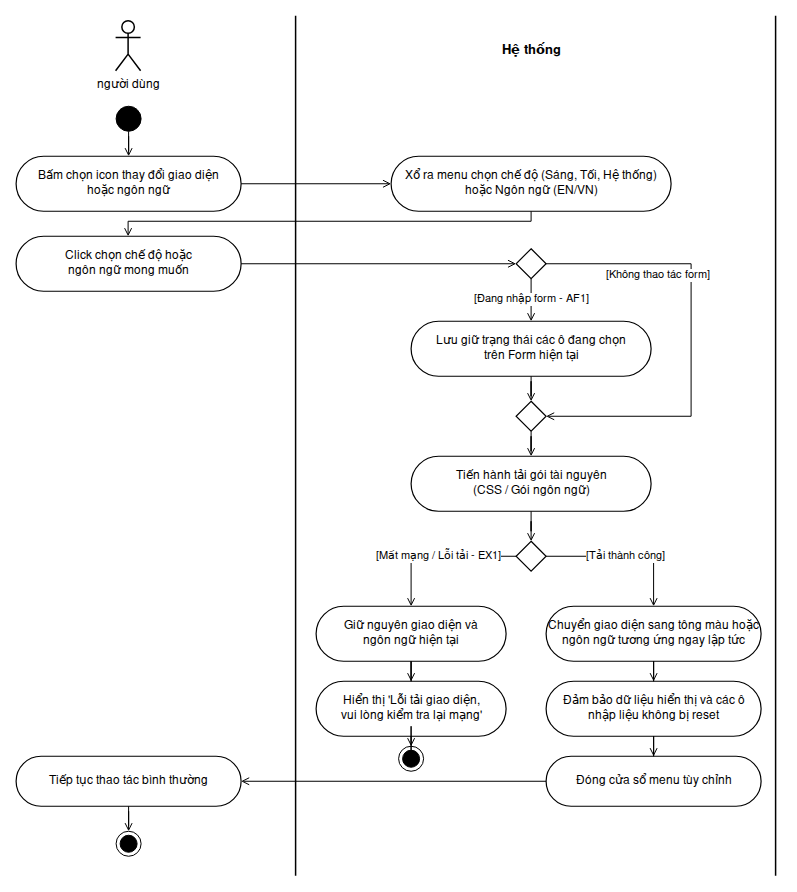

The diagram above was exported from draw.io. Its source (the exported page's mxGraphModel, read from the mxfile embedded in the PNG):
<mxGraphModel grid="0" page="1" gridSize="10" guides="1" tooltips="1" connect="1" arrows="1" fold="1" pageScale="1" pageWidth="797" pageHeight="892" math="0" shadow="0" background="#FFFFFF">
  <root>
    <mxCell id="0" style="" />
    <mxCell id="1" parent="0" style="" />
    <mxCell id="line1" parent="1" style="line;strokeWidth=1.5;direction=south;html=1;strokeColor=#000000;fontFamily=Arial;" value="" vertex="1">
      <mxGeometry height="860" width="10" x="290.6" y="15.75" as="geometry" />
    </mxCell>
    <mxCell id="line2" parent="1" style="line;strokeWidth=1.5;direction=south;html=1;strokeColor=#000000;fontFamily=Arial;" value="" vertex="1">
      <mxGeometry height="860" width="10" x="770.6" y="15.75" as="geometry" />
    </mxCell>
    <mxCell id="actor_user" parent="1" style="shape=umlActor;verticalLabelPosition=bottom;verticalAlign=top;html=1;outlineConnect=0;strokeColor=#000000;fillColor=#FFFFFF;fontColor=#000000;fontSize=12;strokeWidth=1.5;fontFamily=Arial;" value="người dùng" vertex="1">
      <mxGeometry height="50" width="25" x="115.6" y="20.75" as="geometry" />
    </mxCell>
    <mxCell id="header_sys" parent="1" style="text;html=1;strokeColor=none;fillColor=none;align=center;verticalAlign=middle;whiteSpace=wrap;rounded=0;fontColor=#000000;fontSize=13;fontStyle=1;fontFamily=Arial;" value="Hệ thống" vertex="1">
      <mxGeometry height="30" width="140" x="460.6" y="35.75" as="geometry" />
    </mxCell>
    <mxCell id="start" parent="1" style="ellipse;fillColor=#000000;strokeColor=#000000;fontFamily=Arial;" value="" vertex="1">
      <mxGeometry height="25" width="25" x="115.6" y="105.75" as="geometry" />
    </mxCell>
    <mxCell id="a1" parent="1" style="rounded=1;whiteSpace=wrap;html=1;arcSize=50;fillColor=#FFFFFF;strokeColor=#000000;fontColor=#000000;strokeWidth=1.2;fontSize=12;fontFamily=Arial;" value="Bấm chọn icon thay đổi giao diện&#10;hoặc ngôn ngữ" vertex="1">
      <mxGeometry height="55.0" width="225" x="15.599999999999994" y="155.75" as="geometry" />
    </mxCell>
    <mxCell id="a2" parent="1" style="rounded=1;whiteSpace=wrap;html=1;arcSize=50;fillColor=#FFFFFF;strokeColor=#000000;fontColor=#000000;strokeWidth=1.2;fontSize=12;fontFamily=Arial;" value="Xổ ra menu chọn chế độ (Sáng, Tối, Hệ thống)&#10;hoặc Ngôn ngữ (EN/VN)" vertex="1">
      <mxGeometry height="55.0" width="280" x="390.6" y="155.75" as="geometry" />
    </mxCell>
    <mxCell id="a3" parent="1" style="rounded=1;whiteSpace=wrap;html=1;arcSize=50;fillColor=#FFFFFF;strokeColor=#000000;fontColor=#000000;strokeWidth=1.2;fontSize=12;fontFamily=Arial;" value="Click chọn chế độ hoặc&#10;ngôn ngữ mong muốn" vertex="1">
      <mxGeometry height="55.0" width="225" x="15.599999999999994" y="235.75" as="geometry" />
    </mxCell>
    <mxCell id="d1" parent="1" style="rhombus;whiteSpace=wrap;html=1;fillColor=#FFFFFF;strokeColor=#000000;strokeWidth=1.2;fontFamily=Arial;" value="" vertex="1">
      <mxGeometry height="30" width="30" x="515.6" y="248.25" as="geometry" />
    </mxCell>
    <mxCell id="a4" parent="1" style="rounded=1;whiteSpace=wrap;html=1;arcSize=50;fillColor=#FFFFFF;strokeColor=#000000;fontColor=#000000;strokeWidth=1.2;fontSize=12;fontFamily=Arial;" value="Lưu giữ trạng thái các ô đang chọn&#10;trên Form hiện tại" vertex="1">
      <mxGeometry height="55.0" width="240" x="410.6" y="320.75" as="geometry" />
    </mxCell>
    <mxCell id="m1" parent="1" style="rhombus;whiteSpace=wrap;html=1;fillColor=#FFFFFF;strokeColor=#000000;strokeWidth=1.2;fontFamily=Arial;" value="" vertex="1">
      <mxGeometry height="30" width="30" x="515.6" y="400.75" as="geometry" />
    </mxCell>
    <mxCell id="a5" parent="1" style="rounded=1;whiteSpace=wrap;html=1;arcSize=50;fillColor=#FFFFFF;strokeColor=#000000;fontColor=#000000;strokeWidth=1.2;fontSize=12;fontFamily=Arial;" value="Tiến hành tải gói tài nguyên&#10;(CSS / Gói ngôn ngữ)" vertex="1">
      <mxGeometry height="55.0" width="240" x="410.6" y="455.75" as="geometry" />
    </mxCell>
    <mxCell id="d2" parent="1" style="rhombus;whiteSpace=wrap;html=1;fillColor=#FFFFFF;strokeColor=#000000;strokeWidth=1.2;fontFamily=Arial;" value="" vertex="1">
      <mxGeometry height="30" width="30" x="515.6" y="540.75" as="geometry" />
    </mxCell>
    <mxCell id="a6" parent="1" style="rounded=1;whiteSpace=wrap;html=1;arcSize=50;fillColor=#FFFFFF;strokeColor=#000000;fontColor=#000000;strokeWidth=1.2;fontSize=12;fontFamily=Arial;" value="Giữ nguyên giao diện và&#10;ngôn ngữ hiện tại" vertex="1">
      <mxGeometry height="55.0" width="190" x="315.6" y="605.75" as="geometry" />
    </mxCell>
    <mxCell id="a7" parent="1" style="rounded=1;whiteSpace=wrap;html=1;arcSize=50;fillColor=#FFFFFF;strokeColor=#000000;fontColor=#000000;strokeWidth=1.2;fontSize=12;fontFamily=Arial;" value="Hiển thị 'Lỗi tải giao diện,&#10;vui lòng kiểm tra lại mạng'" vertex="1">
      <mxGeometry height="55.0" width="190" x="315.6" y="680.75" as="geometry" />
    </mxCell>
    <mxCell id="stop1" parent="1" style="ellipse;shape=endState;fillColor=#000000;strokeColor=#000000;fontFamily=Arial;" value="" vertex="1">
      <mxGeometry height="25" width="25" x="398.1" y="745.75" as="geometry" />
    </mxCell>
    <mxCell id="a8" parent="1" style="rounded=1;whiteSpace=wrap;html=1;arcSize=50;fillColor=#FFFFFF;strokeColor=#000000;fontColor=#000000;strokeWidth=1.2;fontSize=12;fontFamily=Arial;" value="Chuyển giao diện sang tông màu hoặc&#10;ngôn ngữ tương ứng ngay lập tức" vertex="1">
      <mxGeometry height="55.0" width="215" x="545.6" y="605.75" as="geometry" />
    </mxCell>
    <mxCell id="a9" parent="1" style="rounded=1;whiteSpace=wrap;html=1;arcSize=50;fillColor=#FFFFFF;strokeColor=#000000;fontColor=#000000;strokeWidth=1.2;fontSize=12;fontFamily=Arial;" value="Đảm bảo dữ liệu hiển thị và các ô&#10;nhập liệu không bị reset" vertex="1">
      <mxGeometry height="55.0" width="215" x="545.6" y="680.75" as="geometry" />
    </mxCell>
    <mxCell id="a10" parent="1" style="rounded=1;whiteSpace=wrap;html=1;arcSize=50;fillColor=#FFFFFF;strokeColor=#000000;fontColor=#000000;strokeWidth=1.2;fontSize=12;fontFamily=Arial;" value="Đóng cửa sổ menu tùy chỉnh" vertex="1">
      <mxGeometry height="50.0" width="215" x="545.6" y="755.75" as="geometry" />
    </mxCell>
    <mxCell id="a11" parent="1" style="rounded=1;whiteSpace=wrap;html=1;arcSize=50;fillColor=#FFFFFF;strokeColor=#000000;fontColor=#000000;strokeWidth=1.2;fontSize=12;fontFamily=Arial;" value="Tiếp tục thao tác bình thường" vertex="1">
      <mxGeometry height="50.0" width="225" x="15.599999999999994" y="755.75" as="geometry" />
    </mxCell>
    <mxCell id="stop2" parent="1" style="ellipse;shape=endState;fillColor=#000000;strokeColor=#000000;fontFamily=Arial;" value="" vertex="1">
      <mxGeometry height="25" width="25" x="115.6" y="830.75" as="geometry" />
    </mxCell>
    <mxCell id="e1" edge="1" parent="1" source="start" style="edgeStyle=orthogonalEdgeStyle;rounded=0;orthogonalLoop=1;jettySize=auto;html=1;strokeColor=#000000;fontColor=#000000;endArrow=open;endFill=0;fontFamily=Arial;" target="a1" value="">
      <mxGeometry relative="1" as="geometry" />
    </mxCell>
    <mxCell id="e2" edge="1" parent="1" source="a1" style="edgeStyle=orthogonalEdgeStyle;rounded=0;orthogonalLoop=1;jettySize=auto;html=1;strokeColor=#000000;fontColor=#000000;endArrow=open;endFill=0;fontFamily=Arial;" target="a2" value="">
      <mxGeometry relative="1" as="geometry" />
    </mxCell>
    <mxCell id="e3" edge="1" parent="1" source="a2" style="edgeStyle=orthogonalEdgeStyle;rounded=0;orthogonalLoop=1;jettySize=auto;html=1;strokeColor=#000000;fontColor=#000000;endArrow=open;endFill=0;fontFamily=Arial;" target="a3" value="">
      <mxGeometry relative="1" as="geometry">
        <Array as="points">
          <mxPoint x="530.6" y="220.75" />
          <mxPoint x="127.6" y="220.75" />
        </Array>
      </mxGeometry>
    </mxCell>
    <mxCell id="e4" edge="1" parent="1" source="a3" style="edgeStyle=orthogonalEdgeStyle;rounded=0;orthogonalLoop=1;jettySize=auto;html=1;strokeColor=#000000;fontColor=#000000;endArrow=open;endFill=0;fontFamily=Arial;" target="d1" value="">
      <mxGeometry relative="1" as="geometry" />
    </mxCell>
    <mxCell id="e5" edge="1" parent="1" source="d1" style="edgeStyle=orthogonalEdgeStyle;rounded=0;orthogonalLoop=1;jettySize=auto;html=1;strokeColor=#000000;fontColor=#000000;labelBackgroundColor=#FFFFFF;endArrow=open;endFill=0;fontFamily=Arial;" target="a4" value="[Đang nhập form - AF1]">
      <mxGeometry relative="1" as="geometry" />
    </mxCell>
    <mxCell id="e6" edge="1" parent="1" source="d1" style="edgeStyle=orthogonalEdgeStyle;rounded=0;orthogonalLoop=1;jettySize=auto;html=1;strokeColor=#000000;fontColor=#000000;labelBackgroundColor=#FFFFFF;endArrow=open;endFill=0;exitX=1;exitY=0.5;exitDx=0;exitDy=0;entryX=1;entryY=0.5;entryDx=0;entryDy=0;fontFamily=Arial;" target="m1" value="[Không thao tác form]">
      <mxGeometry relative="1" as="geometry" x="-0.5" y="-12">
        <Array as="points">
          <mxPoint x="690.6" y="263.75" />
          <mxPoint x="690.6" y="415.75" />
        </Array>
      </mxGeometry>
    </mxCell>
    <mxCell id="e7" edge="1" parent="1" source="a4" style="edgeStyle=orthogonalEdgeStyle;rounded=0;orthogonalLoop=1;jettySize=auto;html=1;strokeColor=#000000;fontColor=#000000;endArrow=open;endFill=0;fontFamily=Arial;" target="m1" value="">
      <mxGeometry relative="1" as="geometry" />
    </mxCell>
    <mxCell id="e8" edge="1" parent="1" source="m1" style="edgeStyle=orthogonalEdgeStyle;rounded=0;orthogonalLoop=1;jettySize=auto;html=1;strokeColor=#000000;fontColor=#000000;endArrow=open;endFill=0;fontFamily=Arial;" target="a5" value="">
      <mxGeometry relative="1" as="geometry" />
    </mxCell>
    <mxCell id="e9" edge="1" parent="1" source="a5" style="edgeStyle=orthogonalEdgeStyle;rounded=0;orthogonalLoop=1;jettySize=auto;html=1;strokeColor=#000000;fontColor=#000000;endArrow=open;endFill=0;fontFamily=Arial;" target="d2" value="">
      <mxGeometry relative="1" as="geometry" />
    </mxCell>
    <mxCell id="e10" edge="1" parent="1" source="d2" style="edgeStyle=orthogonalEdgeStyle;rounded=0;orthogonalLoop=1;jettySize=auto;html=1;strokeColor=#000000;fontColor=#000000;labelBackgroundColor=#FFFFFF;endArrow=open;endFill=0;exitX=0;exitY=0.5;exitDx=0;exitDy=0;entryX=0.5;entryY=0;entryDx=0;entryDy=0;fontFamily=Arial;" target="a6" value="[Mất mạng / Lỗi tải - EX1]">
      <mxGeometry relative="1" as="geometry" />
    </mxCell>
    <mxCell id="e11" edge="1" parent="1" source="a6" style="edgeStyle=orthogonalEdgeStyle;rounded=0;orthogonalLoop=1;jettySize=auto;html=1;strokeColor=#000000;fontColor=#000000;endArrow=open;endFill=0;fontFamily=Arial;" target="a7" value="">
      <mxGeometry relative="1" as="geometry" />
    </mxCell>
    <mxCell id="e12" edge="1" parent="1" source="a7" style="edgeStyle=orthogonalEdgeStyle;rounded=0;orthogonalLoop=1;jettySize=auto;html=1;strokeColor=#000000;fontColor=#000000;endArrow=open;endFill=0;fontFamily=Arial;" target="stop1" value="">
      <mxGeometry relative="1" as="geometry" />
    </mxCell>
    <mxCell id="e13" edge="1" parent="1" source="d2" style="edgeStyle=orthogonalEdgeStyle;rounded=0;orthogonalLoop=1;jettySize=auto;html=1;strokeColor=#000000;fontColor=#000000;labelBackgroundColor=#FFFFFF;endArrow=open;endFill=0;exitX=1;exitY=0.5;exitDx=0;exitDy=0;entryX=0.5;entryY=0;entryDx=0;entryDy=0;fontFamily=Arial;" target="a8" value="[Tải thành công]">
      <mxGeometry relative="1" as="geometry" />
    </mxCell>
    <mxCell id="e14" edge="1" parent="1" source="a8" style="edgeStyle=orthogonalEdgeStyle;rounded=0;orthogonalLoop=1;jettySize=auto;html=1;strokeColor=#000000;fontColor=#000000;endArrow=open;endFill=0;fontFamily=Arial;" target="a9" value="">
      <mxGeometry relative="1" as="geometry" />
    </mxCell>
    <mxCell id="e15" edge="1" parent="1" source="a9" style="edgeStyle=orthogonalEdgeStyle;rounded=0;orthogonalLoop=1;jettySize=auto;html=1;strokeColor=#000000;fontColor=#000000;endArrow=open;endFill=0;fontFamily=Arial;" target="a10" value="">
      <mxGeometry relative="1" as="geometry" />
    </mxCell>
    <mxCell id="e16" edge="1" parent="1" source="a10" style="edgeStyle=orthogonalEdgeStyle;rounded=0;orthogonalLoop=1;jettySize=auto;html=1;strokeColor=#000000;fontColor=#000000;endArrow=open;endFill=0;fontFamily=Arial;" target="a11" value="">
      <mxGeometry relative="1" as="geometry" />
    </mxCell>
    <mxCell id="e17" edge="1" parent="1" source="a11" style="edgeStyle=orthogonalEdgeStyle;rounded=0;orthogonalLoop=1;jettySize=auto;html=1;strokeColor=#000000;fontColor=#000000;endArrow=open;endFill=0;fontFamily=Arial;" target="stop2" value="">
      <mxGeometry relative="1" as="geometry" />
    </mxCell>
  </root>
</mxGraphModel>